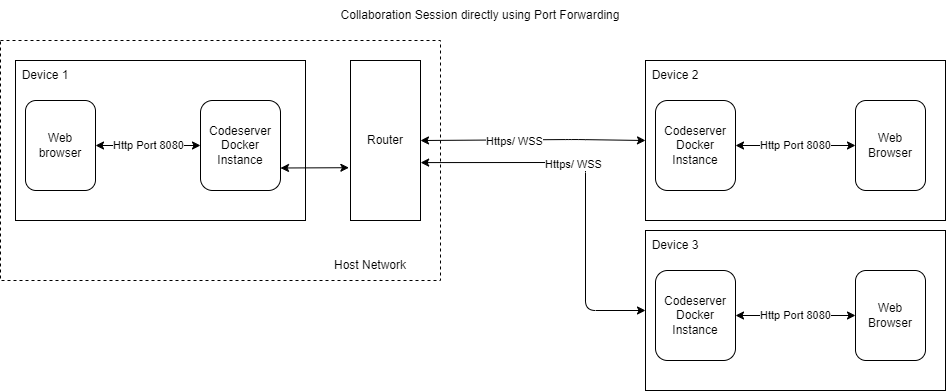

The diagram above was exported from draw.io. Its source (the exported page's mxGraphModel, read from the mxfile embedded in the PNG):
<mxGraphModel dx="1342" dy="562" grid="1" gridSize="10" guides="1" tooltips="1" connect="1" arrows="1" fold="1" page="1" pageScale="1" pageWidth="850" pageHeight="1100" math="0" shadow="0">
  <root>
    <mxCell id="0" />
    <mxCell id="1" parent="0" />
    <mxCell id="2" value="" style="rounded=0;whiteSpace=wrap;html=1;dashed=1;" vertex="1" parent="1">
      <mxGeometry x="50" y="460" width="440" height="240" as="geometry" />
    </mxCell>
    <mxCell id="3" value="" style="rounded=0;whiteSpace=wrap;html=1;" vertex="1" parent="1">
      <mxGeometry x="65" y="480" width="290" height="160" as="geometry" />
    </mxCell>
    <mxCell id="4" value="Device 1" style="text;html=1;strokeColor=none;fillColor=none;align=center;verticalAlign=middle;whiteSpace=wrap;rounded=0;" vertex="1" parent="1">
      <mxGeometry x="65" y="480" width="60" height="30" as="geometry" />
    </mxCell>
    <mxCell id="5" value="Codeserver Docker Instance" style="rounded=1;whiteSpace=wrap;html=1;" vertex="1" parent="1">
      <mxGeometry x="250" y="520" width="80" height="90" as="geometry" />
    </mxCell>
    <mxCell id="6" value="Http Port 8080" style="edgeStyle=none;html=1;startArrow=classic;startFill=1;" edge="1" parent="1" source="7" target="5">
      <mxGeometry relative="1" as="geometry" />
    </mxCell>
    <mxCell id="7" value="Web browser" style="rounded=1;whiteSpace=wrap;html=1;" vertex="1" parent="1">
      <mxGeometry x="75" y="520" width="70" height="90" as="geometry" />
    </mxCell>
    <mxCell id="8" value="" style="edgeStyle=none;html=1;startArrow=classic;startFill=1;entryX=1;entryY=0.75;entryDx=0;entryDy=0;exitX=-0.023;exitY=0.67;exitDx=0;exitDy=0;exitPerimeter=0;" edge="1" parent="1" source="9" target="5">
      <mxGeometry relative="1" as="geometry" />
    </mxCell>
    <mxCell id="9" value="Router" style="rounded=0;whiteSpace=wrap;html=1;" vertex="1" parent="1">
      <mxGeometry x="400" y="480" width="70" height="160" as="geometry" />
    </mxCell>
    <mxCell id="10" value="" style="rounded=0;whiteSpace=wrap;html=1;" vertex="1" parent="1">
      <mxGeometry x="695" y="480" width="300" height="160" as="geometry" />
    </mxCell>
    <mxCell id="11" value="Device 2" style="text;html=1;strokeColor=none;fillColor=none;align=center;verticalAlign=middle;whiteSpace=wrap;rounded=0;" vertex="1" parent="1">
      <mxGeometry x="695" y="480" width="60" height="30" as="geometry" />
    </mxCell>
    <mxCell id="12" value="Web Browser" style="rounded=1;whiteSpace=wrap;html=1;" vertex="1" parent="1">
      <mxGeometry x="905" y="520" width="70" height="90" as="geometry" />
    </mxCell>
    <mxCell id="13" value="Http Port 8080" style="edgeStyle=none;html=1;startArrow=classic;startFill=1;" edge="1" parent="1" source="14" target="12">
      <mxGeometry relative="1" as="geometry" />
    </mxCell>
    <mxCell id="14" value="Codeserver Docker Instance" style="rounded=1;whiteSpace=wrap;html=1;" vertex="1" parent="1">
      <mxGeometry x="705" y="520" width="80" height="90" as="geometry" />
    </mxCell>
    <mxCell id="15" style="edgeStyle=none;html=1;startArrow=classic;startFill=1;entryX=0;entryY=0.5;entryDx=0;entryDy=0;exitX=1;exitY=0.5;exitDx=0;exitDy=0;" edge="1" parent="1" source="9" target="10">
      <mxGeometry relative="1" as="geometry">
        <mxPoint x="585" y="480" as="sourcePoint" />
        <mxPoint x="375" y="570" as="targetPoint" />
        <Array as="points">
          <mxPoint x="625" y="559" />
        </Array>
      </mxGeometry>
    </mxCell>
    <mxCell id="16" value="Https/ WSS" style="edgeLabel;html=1;align=center;verticalAlign=middle;resizable=0;points=[];" vertex="1" connectable="0" parent="15">
      <mxGeometry x="-0.2088" y="-3" relative="1" as="geometry">
        <mxPoint x="4" y="-2" as="offset" />
      </mxGeometry>
    </mxCell>
    <mxCell id="17" value="Collaboration Session directly using Port Forwarding" style="text;html=1;strokeColor=none;fillColor=none;align=center;verticalAlign=middle;whiteSpace=wrap;rounded=0;" vertex="1" parent="1">
      <mxGeometry x="375" y="420" width="310" height="30" as="geometry" />
    </mxCell>
    <mxCell id="18" value="" style="rounded=0;whiteSpace=wrap;html=1;" vertex="1" parent="1">
      <mxGeometry x="695" y="650" width="300" height="160" as="geometry" />
    </mxCell>
    <mxCell id="19" value="Device 3" style="text;html=1;strokeColor=none;fillColor=none;align=center;verticalAlign=middle;whiteSpace=wrap;rounded=0;" vertex="1" parent="1">
      <mxGeometry x="695" y="650" width="60" height="30" as="geometry" />
    </mxCell>
    <mxCell id="20" value="Web Browser" style="rounded=1;whiteSpace=wrap;html=1;" vertex="1" parent="1">
      <mxGeometry x="905" y="690" width="70" height="90" as="geometry" />
    </mxCell>
    <mxCell id="21" value="Http Port 8080" style="edgeStyle=none;html=1;startArrow=classic;startFill=1;" edge="1" parent="1" source="22" target="20">
      <mxGeometry relative="1" as="geometry" />
    </mxCell>
    <mxCell id="22" value="Codeserver Docker Instance" style="rounded=1;whiteSpace=wrap;html=1;" vertex="1" parent="1">
      <mxGeometry x="705" y="690" width="80" height="90" as="geometry" />
    </mxCell>
    <mxCell id="23" style="edgeStyle=none;html=1;startArrow=classic;startFill=1;entryX=0;entryY=0.5;entryDx=0;entryDy=0;exitX=1.002;exitY=0.638;exitDx=0;exitDy=0;exitPerimeter=0;" edge="1" parent="1" source="9" target="18">
      <mxGeometry relative="1" as="geometry">
        <mxPoint x="585" y="570" as="sourcePoint" />
        <mxPoint x="705" y="570" as="targetPoint" />
        <Array as="points">
          <mxPoint x="635" y="582" />
          <mxPoint x="635" y="730" />
        </Array>
      </mxGeometry>
    </mxCell>
    <mxCell id="24" value="Https/ WSS" style="edgeLabel;html=1;align=center;verticalAlign=middle;resizable=0;points=[];" vertex="1" connectable="0" parent="23">
      <mxGeometry x="-0.2088" y="-3" relative="1" as="geometry">
        <mxPoint x="4" y="-2" as="offset" />
      </mxGeometry>
    </mxCell>
    <mxCell id="25" value="Host Network" style="text;html=1;strokeColor=none;fillColor=none;align=center;verticalAlign=middle;whiteSpace=wrap;rounded=0;dashed=1;" vertex="1" parent="1">
      <mxGeometry x="350" y="670" width="140" height="30" as="geometry" />
    </mxCell>
  </root>
</mxGraphModel>